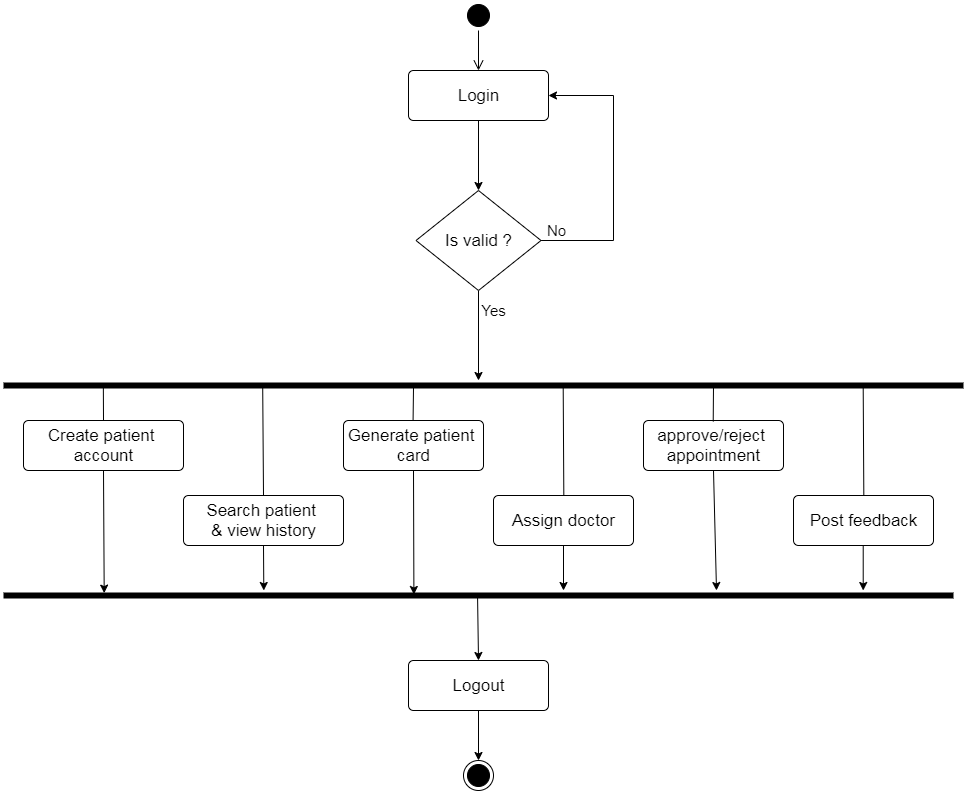

The diagram above was exported from draw.io. Its source (the exported page's mxGraphModel, read from the mxfile embedded in the PNG):
<mxGraphModel dx="1571" dy="422" grid="1" gridSize="10" guides="1" tooltips="1" connect="1" arrows="1" fold="1" page="1" pageScale="1" pageWidth="827" pageHeight="1169" math="0" shadow="0">
  <root>
    <mxCell id="0" />
    <mxCell id="1" parent="0" />
    <mxCell id="QMq35EAn9nJhsTgES19b-32" value="" style="ellipse;html=1;shape=startState;fillColor=#000000;" parent="1" vertex="1">
      <mxGeometry x="440" y="40" width="30" height="30" as="geometry" />
    </mxCell>
    <mxCell id="QMq35EAn9nJhsTgES19b-33" value="" style="edgeStyle=orthogonalEdgeStyle;html=1;verticalAlign=bottom;endArrow=open;endSize=8;" parent="1" source="QMq35EAn9nJhsTgES19b-32" edge="1">
      <mxGeometry relative="1" as="geometry">
        <mxPoint x="455" y="110" as="targetPoint" />
      </mxGeometry>
    </mxCell>
    <mxCell id="QMq35EAn9nJhsTgES19b-34" style="edgeStyle=orthogonalEdgeStyle;rounded=0;orthogonalLoop=1;jettySize=auto;html=1;exitX=0.5;exitY=1;exitDx=0;exitDy=0;" parent="1" source="QMq35EAn9nJhsTgES19b-35" target="QMq35EAn9nJhsTgES19b-38" edge="1">
      <mxGeometry relative="1" as="geometry" />
    </mxCell>
    <mxCell id="QMq35EAn9nJhsTgES19b-35" value="&lt;font style=&quot;font-size: 17px&quot;&gt;Login&lt;/font&gt;" style="html=1;align=center;verticalAlign=middle;rounded=1;absoluteArcSize=1;arcSize=10;dashed=0;" parent="1" vertex="1">
      <mxGeometry x="385" y="110" width="140" height="50" as="geometry" />
    </mxCell>
    <mxCell id="QMq35EAn9nJhsTgES19b-36" style="edgeStyle=orthogonalEdgeStyle;rounded=0;orthogonalLoop=1;jettySize=auto;html=1;exitX=1;exitY=0.5;exitDx=0;exitDy=0;entryX=1;entryY=0.5;entryDx=0;entryDy=0;" parent="1" source="QMq35EAn9nJhsTgES19b-38" target="QMq35EAn9nJhsTgES19b-35" edge="1">
      <mxGeometry relative="1" as="geometry">
        <Array as="points">
          <mxPoint x="590" y="280" />
          <mxPoint x="590" y="135" />
        </Array>
      </mxGeometry>
    </mxCell>
    <mxCell id="QMq35EAn9nJhsTgES19b-37" style="edgeStyle=orthogonalEdgeStyle;rounded=0;orthogonalLoop=1;jettySize=auto;html=1;exitX=0.5;exitY=1;exitDx=0;exitDy=0;" parent="1" source="QMq35EAn9nJhsTgES19b-38" edge="1">
      <mxGeometry relative="1" as="geometry">
        <mxPoint x="455" y="419.9999999999999" as="targetPoint" />
      </mxGeometry>
    </mxCell>
    <mxCell id="QMq35EAn9nJhsTgES19b-38" value="&lt;font style=&quot;font-size: 17px&quot;&gt;Is valid ?&lt;/font&gt;" style="rhombus;whiteSpace=wrap;html=1;" parent="1" vertex="1">
      <mxGeometry x="392.5" y="230" width="125" height="100" as="geometry" />
    </mxCell>
    <mxCell id="QMq35EAn9nJhsTgES19b-39" value="&lt;font style=&quot;font-size: 15px&quot;&gt;No&lt;/font&gt;" style="text;html=1;align=center;verticalAlign=middle;resizable=0;points=[];autosize=1;" parent="1" vertex="1">
      <mxGeometry x="517.5" y="260" width="30" height="20" as="geometry" />
    </mxCell>
    <mxCell id="QMq35EAn9nJhsTgES19b-40" value="" style="shape=line;html=1;strokeWidth=6;" parent="1" vertex="1">
      <mxGeometry x="-20" y="420" width="960" height="10" as="geometry" />
    </mxCell>
    <mxCell id="QMq35EAn9nJhsTgES19b-41" value="&lt;font style=&quot;font-size: 15px&quot;&gt;Yes&lt;/font&gt;" style="text;html=1;align=center;verticalAlign=middle;resizable=0;points=[];autosize=1;" parent="1" vertex="1">
      <mxGeometry x="450" y="340" width="40" height="20" as="geometry" />
    </mxCell>
    <mxCell id="QMq35EAn9nJhsTgES19b-42" style="edgeStyle=none;rounded=0;orthogonalLoop=1;jettySize=auto;html=1;exitX=0.5;exitY=1;exitDx=0;exitDy=0;entryX=0.274;entryY=0;entryDx=0;entryDy=0;entryPerimeter=0;strokeColor=#000000;" parent="1" source="QMq35EAn9nJhsTgES19b-43" target="QMq35EAn9nJhsTgES19b-46" edge="1">
      <mxGeometry relative="1" as="geometry" />
    </mxCell>
    <mxCell id="QMq35EAn9nJhsTgES19b-43" value="&lt;font style=&quot;font-size: 17px&quot;&gt;Search patient &lt;br&gt;&amp;amp; view history&lt;br&gt;&lt;/font&gt;" style="html=1;align=center;verticalAlign=middle;rounded=1;absoluteArcSize=1;arcSize=10;dashed=0;" parent="1" vertex="1">
      <mxGeometry x="160" y="535" width="160" height="50" as="geometry" />
    </mxCell>
    <mxCell id="QMq35EAn9nJhsTgES19b-44" style="rounded=0;orthogonalLoop=1;jettySize=auto;html=1;exitX=0.5;exitY=1;exitDx=0;exitDy=0;strokeColor=#000000;entryX=0.106;entryY=0.262;entryDx=0;entryDy=0;entryPerimeter=0;" parent="1" source="QMq35EAn9nJhsTgES19b-45" target="QMq35EAn9nJhsTgES19b-46" edge="1">
      <mxGeometry relative="1" as="geometry">
        <mxPoint x="151" y="630" as="targetPoint" />
      </mxGeometry>
    </mxCell>
    <mxCell id="QMq35EAn9nJhsTgES19b-45" value="&lt;span style=&quot;font-size: 17px&quot;&gt;Create patient &lt;br&gt;account&lt;/span&gt;" style="html=1;align=center;verticalAlign=middle;rounded=1;absoluteArcSize=1;arcSize=10;dashed=0;" parent="1" vertex="1">
      <mxGeometry y="460" width="160" height="50" as="geometry" />
    </mxCell>
    <mxCell id="QMq35EAn9nJhsTgES19b-46" value="" style="shape=line;html=1;strokeWidth=6;" parent="1" vertex="1">
      <mxGeometry x="-20" y="630" width="950" height="10" as="geometry" />
    </mxCell>
    <mxCell id="QMq35EAn9nJhsTgES19b-47" style="edgeStyle=orthogonalEdgeStyle;rounded=0;orthogonalLoop=1;jettySize=auto;html=1;exitX=0.5;exitY=1;exitDx=0;exitDy=0;entryX=0.5;entryY=0;entryDx=0;entryDy=0;" parent="1" source="QMq35EAn9nJhsTgES19b-48" target="QMq35EAn9nJhsTgES19b-49" edge="1">
      <mxGeometry relative="1" as="geometry" />
    </mxCell>
    <mxCell id="QMq35EAn9nJhsTgES19b-48" value="&lt;font style=&quot;font-size: 17px&quot;&gt;Logout&lt;/font&gt;" style="html=1;align=center;verticalAlign=middle;rounded=1;absoluteArcSize=1;arcSize=10;dashed=0;" parent="1" vertex="1">
      <mxGeometry x="385" y="700" width="140" height="50" as="geometry" />
    </mxCell>
    <mxCell id="QMq35EAn9nJhsTgES19b-49" value="" style="ellipse;html=1;shape=endState;fillColor=#000000;" parent="1" vertex="1">
      <mxGeometry x="440" y="800" width="30" height="30" as="geometry" />
    </mxCell>
    <mxCell id="QMq35EAn9nJhsTgES19b-50" value="" style="endArrow=classic;html=1;exitX=0.499;exitY=0.5;exitDx=0;exitDy=0;exitPerimeter=0;entryX=0.5;entryY=0;entryDx=0;entryDy=0;" parent="1" source="QMq35EAn9nJhsTgES19b-46" target="QMq35EAn9nJhsTgES19b-48" edge="1">
      <mxGeometry width="50" height="50" relative="1" as="geometry">
        <mxPoint x="390" y="680" as="sourcePoint" />
        <mxPoint x="440" y="630" as="targetPoint" />
      </mxGeometry>
    </mxCell>
    <mxCell id="QMq35EAn9nJhsTgES19b-51" style="edgeStyle=none;rounded=0;orthogonalLoop=1;jettySize=auto;html=1;exitX=0.5;exitY=1;exitDx=0;exitDy=0;entryX=0.432;entryY=0.4;entryDx=0;entryDy=0;entryPerimeter=0;strokeColor=#000000;" parent="1" source="QMq35EAn9nJhsTgES19b-52" target="QMq35EAn9nJhsTgES19b-46" edge="1">
      <mxGeometry relative="1" as="geometry" />
    </mxCell>
    <mxCell id="QMq35EAn9nJhsTgES19b-52" value="&lt;span style=&quot;font-size: 17px&quot;&gt;Generate patient &lt;br&gt;card&lt;/span&gt;" style="html=1;align=center;verticalAlign=middle;rounded=1;absoluteArcSize=1;arcSize=10;dashed=0;" parent="1" vertex="1">
      <mxGeometry x="320" y="460" width="140" height="50" as="geometry" />
    </mxCell>
    <mxCell id="QMq35EAn9nJhsTgES19b-53" style="edgeStyle=none;rounded=0;orthogonalLoop=1;jettySize=auto;html=1;exitX=0.5;exitY=1;exitDx=0;exitDy=0;strokeColor=#000000;" parent="1" source="QMq35EAn9nJhsTgES19b-54" edge="1">
      <mxGeometry relative="1" as="geometry">
        <mxPoint x="540" y="630" as="targetPoint" />
      </mxGeometry>
    </mxCell>
    <mxCell id="QMq35EAn9nJhsTgES19b-54" value="&lt;span style=&quot;font-size: 17px&quot;&gt;Assign doctor&lt;br&gt;&lt;/span&gt;" style="html=1;align=center;verticalAlign=middle;rounded=1;absoluteArcSize=1;arcSize=10;dashed=0;" parent="1" vertex="1">
      <mxGeometry x="470" y="535" width="140" height="50" as="geometry" />
    </mxCell>
    <mxCell id="QMq35EAn9nJhsTgES19b-55" style="edgeStyle=none;rounded=0;orthogonalLoop=1;jettySize=auto;html=1;exitX=0.5;exitY=1;exitDx=0;exitDy=0;strokeColor=#000000;" parent="1" source="QMq35EAn9nJhsTgES19b-56" edge="1">
      <mxGeometry relative="1" as="geometry">
        <mxPoint x="693" y="630" as="targetPoint" />
      </mxGeometry>
    </mxCell>
    <mxCell id="QMq35EAn9nJhsTgES19b-56" value="&lt;font style=&quot;font-size: 17px&quot;&gt;approve/reject &lt;br&gt;appointment&lt;br&gt;&lt;/font&gt;" style="html=1;align=center;verticalAlign=middle;rounded=1;absoluteArcSize=1;arcSize=10;dashed=0;" parent="1" vertex="1">
      <mxGeometry x="620" y="460" width="140" height="50" as="geometry" />
    </mxCell>
    <mxCell id="QMq35EAn9nJhsTgES19b-58" value="" style="endArrow=none;html=1;entryX=0.5;entryY=0;entryDx=0;entryDy=0;" parent="1" edge="1">
      <mxGeometry width="50" height="50" relative="1" as="geometry">
        <mxPoint x="390" y="427" as="sourcePoint" />
        <mxPoint x="389.5800000000001" y="460" as="targetPoint" />
      </mxGeometry>
    </mxCell>
    <mxCell id="QMq35EAn9nJhsTgES19b-59" value="" style="endArrow=none;html=1;entryX=0.5;entryY=0;entryDx=0;entryDy=0;" parent="1" edge="1">
      <mxGeometry width="50" height="50" relative="1" as="geometry">
        <mxPoint x="690" y="425" as="sourcePoint" />
        <mxPoint x="689.71" y="461" as="targetPoint" />
      </mxGeometry>
    </mxCell>
    <mxCell id="QMq35EAn9nJhsTgES19b-60" value="" style="endArrow=none;html=1;entryX=0.5;entryY=0;entryDx=0;entryDy=0;exitX=0.27;exitY=0.581;exitDx=0;exitDy=0;exitPerimeter=0;" parent="1" source="QMq35EAn9nJhsTgES19b-40" target="QMq35EAn9nJhsTgES19b-43" edge="1">
      <mxGeometry width="50" height="50" relative="1" as="geometry">
        <mxPoint x="300" y="430" as="sourcePoint" />
        <mxPoint x="299.40999999999997" y="465" as="targetPoint" />
      </mxGeometry>
    </mxCell>
    <mxCell id="QMq35EAn9nJhsTgES19b-61" value="" style="endArrow=none;html=1;entryX=0.5;entryY=0;entryDx=0;entryDy=0;exitX=0.303;exitY=0.5;exitDx=0;exitDy=0;exitPerimeter=0;" parent="1" edge="1">
      <mxGeometry width="50" height="50" relative="1" as="geometry">
        <mxPoint x="539.69" y="425" as="sourcePoint" />
        <mxPoint x="540.3200000000002" y="535" as="targetPoint" />
      </mxGeometry>
    </mxCell>
    <mxCell id="lXFu_MMu_TOO9EHFX7Dd-1" value="&lt;font style=&quot;font-size: 17px&quot;&gt;Post feedback&lt;br&gt;&lt;/font&gt;" style="html=1;align=center;verticalAlign=middle;rounded=1;absoluteArcSize=1;arcSize=10;dashed=0;" parent="1" vertex="1">
      <mxGeometry x="770" y="535" width="140" height="50" as="geometry" />
    </mxCell>
    <mxCell id="lXFu_MMu_TOO9EHFX7Dd-2" value="" style="endArrow=none;html=1;entryX=0.104;entryY=0.505;entryDx=0;entryDy=0;entryPerimeter=0;" parent="1" target="QMq35EAn9nJhsTgES19b-40" edge="1">
      <mxGeometry width="50" height="50" relative="1" as="geometry">
        <mxPoint x="80" y="460" as="sourcePoint" />
        <mxPoint x="130" y="410" as="targetPoint" />
      </mxGeometry>
    </mxCell>
    <mxCell id="lXFu_MMu_TOO9EHFX7Dd-3" value="" style="endArrow=none;html=1;entryX=0.5;entryY=0;entryDx=0;entryDy=0;exitX=0.303;exitY=0.5;exitDx=0;exitDy=0;exitPerimeter=0;" parent="1" edge="1">
      <mxGeometry width="50" height="50" relative="1" as="geometry">
        <mxPoint x="839.69" y="425" as="sourcePoint" />
        <mxPoint x="840.3200000000002" y="535" as="targetPoint" />
      </mxGeometry>
    </mxCell>
    <mxCell id="lXFu_MMu_TOO9EHFX7Dd-4" style="edgeStyle=none;rounded=0;orthogonalLoop=1;jettySize=auto;html=1;exitX=0.5;exitY=1;exitDx=0;exitDy=0;strokeColor=#000000;" parent="1" edge="1">
      <mxGeometry relative="1" as="geometry">
        <mxPoint x="839.71" y="585" as="sourcePoint" />
        <mxPoint x="839.71" y="630" as="targetPoint" />
      </mxGeometry>
    </mxCell>
  </root>
</mxGraphModel>